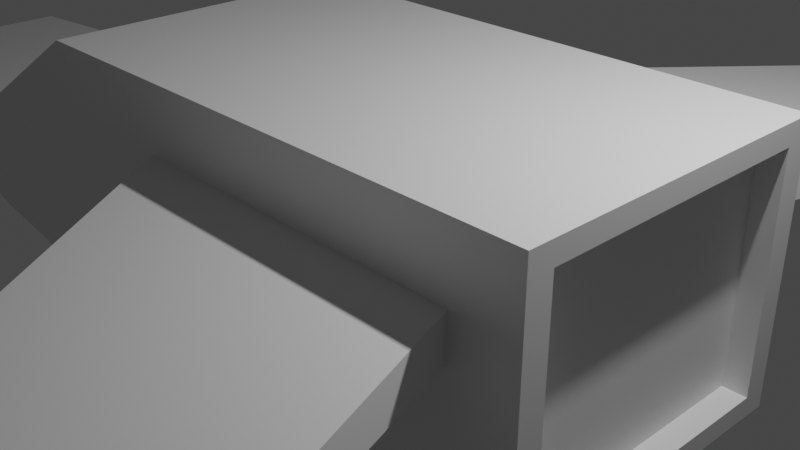 # Source: spaceship.blend  (saved by Blender 3.4.6; exported with 4.5.12 LTS)
import bpy
from mathutils import Matrix  # noqa: F401  (used for matrix-valued properties, if any)

bpy.ops.wm.read_factory_settings(use_empty=True)
scene = bpy.context.scene
scene.name = 'Scene'

# ---- collections
col_collection = bpy.data.collections.new('Collection'); scene.collection.children.link(col_collection)

# ---- materials (node trees are filled in below, after node groups)
mat_material = bpy.data.materials.new('Material')
mat_material.alpha_threshold = 0.0
mat_material.use_transparent_shadow = False
mat_material.roughness = 0.5
mat_material.line_color = (0.0, 0.0, 0.0, 1.0)

# ---- material node trees
mat_material.use_nodes = True; mat_material.node_tree.nodes.clear()
_N = mat_material.node_tree.nodes; _L = mat_material.node_tree.links
n0 = _N.new('ShaderNodeOutputMaterial'); n0.name = 'Material Output'; n0.location = (300, 300)
n1 = _N.new('ShaderNodeBsdfPrincipled'); n1.name = 'Principled BSDF'; n1.location = (10, 300)
n1.distribution = 'GGX'
n1.subsurface_method = 'RANDOM_WALK_SKIN'
n1.inputs[3].default_value = 1.45
n1.inputs[27].default_value = (0.0, 0.0, 0.0, 1.0)
n1.inputs[28].default_value = 1.0
_L.new(n1.outputs[0], n0.inputs[0])
n0.is_active_output = True

# ---- world
world_world = bpy.data.worlds.new('World'); scene.world = world_world
world_world.use_nodes = True; world_world.node_tree.nodes.clear()
_N = world_world.node_tree.nodes; _L = world_world.node_tree.links
n0 = _N.new('ShaderNodeOutputWorld'); n0.name = 'World Output'; n0.location = (300, 300)
n1 = _N.new('ShaderNodeBackground'); n1.name = 'Background'; n1.location = (10, 300)
n1.inputs[0].default_value = (0.05088, 0.05088, 0.05088, 1.0)
_L.new(n1.outputs[0], n0.inputs[0])
n0.is_active_output = True
world_world.color = (0.05088, 0.05088, 0.05088)
world_world.use_sun_shadow = False
world_world.sun_shadow_jitter_overblur = 0.0

# ---- cameras
cam_camera = bpy.data.cameras.new('Camera')
cam_camera.clip_end = 100.0
cam_camera.ortho_scale = 7.314

# ---- lights
light_light = bpy.data.lights.new('Light', 'POINT')
light_light.transmission_factor = 0.0
light_light.energy = 1000.0
light_light.shadow_soft_size = 0.1
light_light.shadow_maximum_resolution = 0.006
light_light.use_absolute_resolution = True

# ---- meshes
me_cube = bpy.data.meshes.new('Cube')
me_cube.from_pydata([(0.7726, 1.0, 0.4994), (1.0, 0.8465, -0.8465), (0.7726, -1.0, 0.4994), (1.0, -0.8465, -0.8465), (-1.0, 1.0, 1.0), (-1.921, 0.7623, -1.0), (-1.0, -1.0, 1.0), (-1.921, -0.7623, -1.0), (-0.5222, 1.0, -1.0), (-0.4724, -1.0, 0.4994), (-0.5222, -1.0, -1.0), (-0.4724, 1.0, 0.4994), (0.7726, 1.0, 0.1799), (-1.921, -0.7623, 0.0), (0.7726, -1.0, 0.1799), (-1.921, 0.7623, 0.0), (-0.4724, 1.0, 0.1799), (-0.4724, -1.0, 0.1799), (-2.87, 0.54, -1.0), (-2.87, -0.54, -1.0), (-2.87, 0.54, 0.0), (-2.87, -0.54, 0.0), (-3.338, 0.4457, -1.0), (-3.338, -0.4457, -1.0), (-3.338, 0.4617, -0.3171), (-3.338, -0.4617, -0.3171), (-0.5222, 1.0, 1.0), (1.0, 0.8465, 0.8465), (1.0, -0.8465, 0.8465), (-0.5222, -1.0, 1.0), (1.0, 0.8465, 0.0), (1.0, -0.8465, 0.0), (-0.5222, 1.0, 0.0), (-0.5222, -1.0, 0.0), (0.7766, 4.848, 0.1449), (1.445, 4.848, 0.1449), (1.445, -4.848, 0.1449), (0.7766, -4.848, 0.1449), (1.445, 4.848, 0.07776), (1.445, -4.848, 0.07776), (0.7766, 4.848, 0.07776), (0.7766, -4.848, 0.07776), (1.0, 1.0, 0.0), (1.0, 1.0, -1.0), (1.0, -1.0, 0.0), (1.0, -1.0, -1.0), (1.0, 1.0, 1.0), (1.0, -1.0, 1.0), (0.9135, 0.8465, 0.0), (0.9135, -0.8465, 0.0), (0.9135, 0.8465, -0.8465), (0.9135, -0.8465, -0.8465), (0.9135, 0.8465, 0.8465), (0.9135, -0.8465, 0.8465)], [], [(26, 4, 6, 29), (33, 29, 6, 13), (13, 6, 4, 15), (8, 43, 45, 10), (27, 28, 53, 52), (9, 17, 41, 37), (15, 4, 26, 32), (5, 8, 10, 7), (12, 16, 40, 38), (46, 26, 29, 47), (45, 44, 33, 10), (5, 15, 32, 8), (8, 32, 42, 43), (30, 27, 52, 48), (5, 7, 19, 18), (10, 33, 13, 7), (21, 20, 24, 25), (15, 5, 18, 20), (7, 13, 21, 19), (13, 15, 20, 21), (23, 25, 24, 22), (20, 18, 22, 24), (19, 21, 25, 23), (18, 19, 23, 22), (0, 11, 26, 46), (9, 2, 47, 29), (12, 0, 46, 42), (2, 14, 44, 47), (11, 16, 32, 26), (17, 9, 29, 33), (14, 17, 33, 44), (16, 12, 42, 32), (40, 34, 35, 38), (39, 36, 37, 41), (14, 2, 36, 39), (2, 9, 37, 36), (17, 14, 39, 41), (16, 11, 34, 40), (0, 12, 38, 35), (11, 0, 35, 34), (30, 1, 43, 42), (3, 31, 44, 45), (28, 27, 46, 47), (1, 3, 45, 43), (27, 30, 42, 46), (31, 28, 47, 44), (48, 52, 53, 49), (50, 48, 49, 51), (1, 30, 48, 50), (28, 31, 49, 53), (3, 1, 50, 51), (31, 3, 51, 49)])
_uv = me_cube.uv_layers.new(name='UVMap')
_uv.uv.foreach_set('vector', [0.8153, 0.5, 0.875, 0.5, 0.875, 0.75, 0.8153, 0.75, 0.5, 0.9403, 0.625, 0.9403, 0.625, 1.0, 0.5, 1.0, 0.5, 0.0, 0.625, 0.0, 0.625, 0.25, 0.5, 0.25, 0.1847, 0.5, 0.375, 0.5, 0.375, 0.75, 0.1847, 0.75, 0.6058, 0.5192, 0.6058, 0.7308, 0.6058, 0.7308, 0.6058, 0.5192, 0.6077, 0.923, 0.5173, 0.923, 0.5173, 0.923, 0.6077, 0.923, 0.5, 0.25, 0.625, 0.25, 0.625, 0.3097, 0.5, 0.3097, 0.125, 0.5, 0.1847, 0.5, 0.1847, 0.75, 0.125, 0.75, 0.5173, 0.4827, 0.5173, 0.327, 0.5173, 0.327, 0.5173, 0.4827, 0.625, 0.5, 0.8153, 0.5, 0.8153, 0.75, 0.625, 0.75, 0.375, 0.75, 0.5, 0.75, 0.5, 0.9403, 0.375, 0.9403, 0.375, 0.25, 0.5, 0.25, 0.5, 0.3097, 0.375, 0.3097, 0.375, 0.3097, 0.5, 0.3097, 0.5, 0.5, 0.375, 0.5, 0.5, 0.5192, 0.6058, 0.5192, 0.6058, 0.5192, 0.5, 0.5192, 0.125, 0.5, 0.125, 0.75, 0.125, 0.75, 0.125, 0.5, 0.375, 0.9403, 0.5, 0.9403, 0.5, 1.0, 0.375, 1.0, 0.5, 0.0, 0.5, 0.25, 0.5, 0.25, 0.5, 0.0, 0.5, 0.25, 0.375, 0.25, 0.375, 0.25, 0.5, 0.25, 0.375, 1.0, 0.5, 1.0, 0.5, 1.0, 0.375, 1.0, 0.5, 0.0, 0.5, 0.25, 0.5, 0.25, 0.5, 0.0, 0.375, 0.0, 0.5, 0.0, 0.5, 0.25, 0.375, 0.25, 0.5, 0.25, 0.375, 0.25, 0.375, 0.25, 0.5, 0.25, 0.375, 1.0, 0.5, 1.0, 0.5, 1.0, 0.375, 1.0, 0.125, 0.5, 0.125, 0.75, 0.125, 0.75, 0.125, 0.5, 0.6077, 0.4827, 0.6077, 0.327, 0.625, 0.3097, 0.625, 0.5, 0.6077, 0.923, 0.6077, 0.7673, 0.625, 0.75, 0.625, 0.9403, 0.5173, 0.4827, 0.6077, 0.4827, 0.625, 0.5, 0.5, 0.5, 0.6077, 0.7673, 0.5173, 0.7673, 0.5, 0.75, 0.625, 0.75, 0.6077, 0.327, 0.5173, 0.327, 0.5, 0.3097, 0.625, 0.3097, 0.5173, 0.923, 0.6077, 0.923, 0.625, 0.9403, 0.5, 0.9403, 0.5173, 0.7673, 0.5173, 0.923, 0.5, 0.9403, 0.5, 0.75, 0.5173, 0.327, 0.5173, 0.4827, 0.5, 0.5, 0.5, 0.3097, 0.5173, 0.327, 0.6077, 0.327, 0.6077, 0.4827, 0.5173, 0.4827, 0.5173, 0.7673, 0.6077, 0.7673, 0.6077, 0.923, 0.5173, 0.923, 0.5173, 0.7673, 0.6077, 0.7673, 0.6077, 0.7673, 0.5173, 0.7673, 0.6077, 0.7673, 0.6077, 0.923, 0.6077, 0.923, 0.6077, 0.7673, 0.5173, 0.923, 0.5173, 0.7673, 0.5173, 0.7673, 0.5173, 0.923, 0.5173, 0.327, 0.6077, 0.327, 0.6077, 0.327, 0.5173, 0.327, 0.6077, 0.4827, 0.5173, 0.4827, 0.5173, 0.4827, 0.6077, 0.4827, 0.6077, 0.327, 0.6077, 0.4827, 0.6077, 0.4827, 0.6077, 0.327, 0.5, 0.5192, 0.3942, 0.5192, 0.375, 0.5, 0.5, 0.5, 0.3942, 0.7308, 0.5, 0.7308, 0.5, 0.75, 0.375, 0.75, 0.6058, 0.7308, 0.6058, 0.5192, 0.625, 0.5, 0.625, 0.75, 0.3942, 0.5192, 0.3942, 0.7308, 0.375, 0.75, 0.375, 0.5, 0.6058, 0.5192, 0.5, 0.5192, 0.5, 0.5, 0.625, 0.5, 0.5, 0.7308, 0.6058, 0.7308, 0.625, 0.75, 0.5, 0.75, 0.5, 0.5192, 0.6058, 0.5192, 0.6058, 0.7308, 0.5, 0.7308, 0.3942, 0.5192, 0.5, 0.5192, 0.5, 0.7308, 0.3942, 0.7308, 0.3942, 0.5192, 0.5, 0.5192, 0.5, 0.5192, 0.3942, 0.5192, 0.6058, 0.7308, 0.5, 0.7308, 0.5, 0.7308, 0.6058, 0.7308, 0.3942, 0.7308, 0.3942, 0.5192, 0.3942, 0.5192, 0.3942, 0.7308, 0.5, 0.7308, 0.3942, 0.7308, 0.3942, 0.7308, 0.5, 0.7308])
me_cube.materials.append(mat_material)
me_cube.use_mirror_vertex_groups = False
me_cube.update()

# ---- objects
ob_cube = bpy.data.objects.new('Cube', me_cube)
ob_light = bpy.data.objects.new('Light', light_light)
ob_camera = bpy.data.objects.new('Camera', cam_camera)

# ---- transforms, parenting, visibility, modifiers, constraints
ob_cube.location = (0.0, 0.0, 0.0)
ob_cube.scale = (3.219, 1.855, 1.538)
ob_cube.lock_rotations_4d = False
ob_cube.empty_display_type = 'ARROWS'
ob_cube.lineart.crease_threshold = 0.0
ob_light.location = (4.076, 1.005, 5.904)
ob_light.rotation_euler = (0.6503, 0.05522, 1.866)
ob_light.lock_rotations_4d = False
ob_light.empty_display_type = 'ARROWS'
ob_light.color = (0.0, 0.0, 0.0, 0.0)
ob_light.lineart.crease_threshold = 0.0
ob_camera.location = (7.359, -6.926, 4.958)
ob_camera.rotation_euler = (1.109, 0.0, 0.8149)
ob_camera.lock_rotations_4d = False
ob_camera.empty_display_type = 'ARROWS'
ob_camera.color = (0.0, 0.0, 0.0, 0.0)
ob_camera.display_type = 'WIRE'
ob_camera.lineart.crease_threshold = 0.0

# ---- collection membership
col_collection.objects.link(ob_cube)
col_collection.objects.link(ob_light)
col_collection.objects.link(ob_camera)

# ---- scene / render settings (as saved in the file)
scene.camera = ob_camera
scene.frame_start = 1; scene.frame_end = 250; scene.frame_set(1)
scene.render.engine = 'BLENDER_EEVEE_NEXT'
scene.cycles.sampling_pattern = 'TABULATED_SOBOL'
scene.cycles.use_light_tree = False
scene.view_settings.view_transform = 'Filmic'
bpy.context.view_layer.update()
